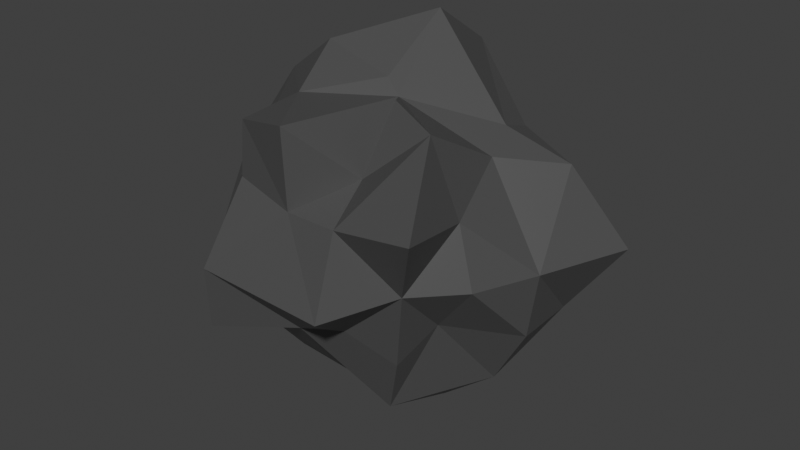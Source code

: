 # Source: bill_the_rock.blend  (saved by Blender 2.93.21; exported with 4.5.12 LTS)
import bpy
from mathutils import Matrix  # noqa: F401  (used for matrix-valued properties, if any)

bpy.ops.wm.read_factory_settings(use_empty=True)
scene = bpy.context.scene
scene.name = 'Scene'

# ---- collections
col_collection = bpy.data.collections.new('Collection'); scene.collection.children.link(col_collection)

# ---- materials (node trees are filled in below, after node groups)
mat_material = bpy.data.materials.new('Material')
mat_material.alpha_threshold = 0.0
mat_material.use_transparent_shadow = False
mat_material.line_color = (0.0, 0.0, 0.0, 1.0)

# ---- material node trees
mat_material.use_nodes = True; mat_material.node_tree.nodes.clear()
_N = mat_material.node_tree.nodes; _L = mat_material.node_tree.links
n0 = _N.new('ShaderNodeOutputMaterial'); n0.name = 'Material Output'; n0.location = (300, 300)
n1 = _N.new('ShaderNodeBsdfPrincipled'); n1.name = 'Principled BSDF'; n1.location = (10, 300)
n1.distribution = 'GGX'
n1.subsurface_method = 'RANDOM_WALK_SKIN'
n1.inputs[0].default_value = (0.07564, 0.07564, 0.07564, 1.0)
n1.inputs[2].default_value = 0.4
n1.inputs[3].default_value = 1.45
n1.inputs[27].default_value = (0.0, 0.0, 0.0, 1.0)
n1.inputs[28].default_value = 1.0
_L.new(n1.outputs[0], n0.inputs[0])
n0.is_active_output = True

# ---- world
world_world = bpy.data.worlds.new('World'); scene.world = world_world
world_world.use_nodes = True; world_world.node_tree.nodes.clear()
_N = world_world.node_tree.nodes; _L = world_world.node_tree.links
n0 = _N.new('ShaderNodeOutputWorld'); n0.name = 'World Output'; n0.location = (300, 300)
n1 = _N.new('ShaderNodeBackground'); n1.name = 'Background'; n1.location = (10, 300)
n1.inputs[0].default_value = (0.05088, 0.05088, 0.05088, 1.0)
_L.new(n1.outputs[0], n0.inputs[0])
n0.is_active_output = True
world_world.color = (0.05088, 0.05088, 0.05088)
world_world.use_sun_shadow = False
world_world.sun_shadow_jitter_overblur = 0.0

# ---- meshes
me_cube = bpy.data.meshes.new('Cube')
me_cube.from_pydata([(0.409, 0.3955, 0.406), (-0.4485, 0.4329, 0.4864), (-0.4336, -0.008366, -0.4432), (-0.4967, -0.3283, -0.492), (-0.1532, 0.522, -0.3115), (-0.3432, 0.3872, -0.5101), (0.6995, 0.2934, 0.3492), (0.5939, 0.5823, -0.0002504), (0.4177, 0.6172, -0.3588), (-0.4883, -0.5164, -0.2529), (-0.2944, -0.5467, 0.3012), (0.644, -0.6502, 0.3412), (0.4704, -0.4788, 0.0004086), (0.3733, -0.392, -0.3901), (-0.4282, 0.426, 0.2279), (-0.5824, 0.5823, -0.0002505), (-0.6104, 0.5969, -0.2952), (0.1887, -0.3738, 0.3687), (-1.863e-09, -0.6096, 0.6096), (-0.281, -0.5372, 0.5453), (0.4311, 0.2182, 0.4692), (0.4893, 0.04473, 0.4052), (0.4615, -0.3076, 0.6018), (-0.22, -0.4374, -0.4273), (0.0503, -0.6023, -0.2397), (0.2712, -0.3141, -0.6791), (-0.5545, 0.02304, 0.5472), (-0.002611, 0.64, 0.641), (0.4549, -0.2352, -0.2403), (0.5615, 0.01999, -0.5783), (-0.007305, 0.3445, 0.84), (-0.3266, 0.01487, 0.7228), (0.003518, -0.005709, 0.6369), (0.2902, -0.2979, 0.6907), (0.08504, -0.03541, 0.5792), (-0.2484, -0.2587, 0.5846), (0.2251, -0.5347, -0.2173), (0.3536, -0.8263, -0.001083), (0.2703, -0.6284, 0.2781), (-0.2827, -0.7897, -0.009199), (0.003518, -0.5948, 0.2554), (-0.3232, -0.742, -0.3121), (-0.7699, -0.3413, -0.3202), (-0.5803, -0.2571, 0.2604), (-0.75, -0.008894, -0.3104), (-0.669, -0.03964, 0.1597), (-0.769, 0.3342, -0.3352), (-0.75, 0.3079, 0.006322), (-0.462, 0.1902, 0.2058), (0.001238, 0.2753, -0.6562), (0.2703, 0.2609, -0.6112), (-0.315, -0.003204, -0.7175), (-0.005431, -0.009356, -0.8381), (0.3272, -0.005833, -0.7546), (-0.2702, -0.2724, -0.6127), (0.007143, -0.2724, -0.6367), (0.7092, 0.2992, -0.3053), (0.9315, 0.3943, 0.005507), (0.7242, -0.003204, -0.2993), (0.7711, -0.005721, 0.0003381), (0.6543, -0.2867, 0.001073), (0.5639, -0.2571, 0.2604), (-0.2475, 0.5834, 0.004391), (-0.3162, 0.729, 0.3162), (0.00591, 0.6547, -0.1622), (0.03291, 0.7043, -0.02179), (-5.588e-09, 0.7818, 0.3331), (0.2011, 0.4521, 0.2058)], [], [(31, 32, 30), (27, 30, 20), (31, 26, 35), (20, 34, 21), (24, 39, 41), (13, 36, 25), (10, 9, 39), (39, 9, 41), (36, 24, 25), (43, 45, 42), (45, 48, 47), (26, 45, 43), (45, 26, 48), (8, 29, 50), (50, 29, 53), (55, 25, 24), (8, 56, 29), (7, 6, 57), (20, 21, 6), (61, 22, 11), (58, 28, 29), (34, 30, 32), (1, 63, 14), (66, 27, 67), (67, 0, 6), (4, 64, 8), (35, 32, 31), (30, 1, 31), (0, 27, 20), (10, 35, 26), (1, 26, 31), (18, 35, 19), (17, 34, 18), (22, 34, 33), (22, 33, 17), (24, 37, 39), (37, 40, 39), (36, 12, 37), (39, 40, 10), (38, 12, 11), (38, 22, 17), (40, 17, 18), (19, 40, 18), (9, 23, 41), (47, 44, 45), (24, 41, 23), (42, 45, 44), (43, 9, 10), (9, 42, 3), (48, 1, 14), (10, 26, 43), (14, 47, 48), (16, 47, 15), (2, 46, 5), (46, 16, 5), (44, 3, 42), (51, 49, 52), (53, 49, 50), (55, 51, 52), (55, 53, 25), (50, 4, 8), (5, 4, 49), (25, 29, 28), (23, 55, 24), (25, 28, 13), (54, 2, 51), (3, 54, 23), (59, 56, 57), (5, 51, 2), (59, 6, 21), (60, 58, 59), (59, 61, 60), (56, 7, 57), (12, 61, 11), (0, 20, 6), (21, 22, 61), (12, 28, 60), (64, 62, 65), (29, 56, 58), (62, 66, 65), (16, 62, 4), (65, 66, 67), (5, 16, 4), (62, 14, 63), (63, 27, 66), (7, 67, 6), (67, 27, 0), (8, 65, 7), (34, 20, 30), (35, 34, 32), (30, 27, 1), (10, 19, 35), (18, 34, 35), (17, 33, 34), (22, 21, 34), (24, 36, 37), (37, 38, 40), (36, 13, 12), (38, 37, 12), (38, 11, 22), (40, 38, 17), (19, 10, 40), (9, 3, 23), (47, 46, 44), (43, 42, 9), (48, 26, 1), (14, 15, 47), (16, 46, 47), (2, 44, 46), (44, 2, 3), (51, 5, 49), (53, 52, 49), (55, 54, 51), (55, 52, 53), (50, 49, 4), (25, 53, 29), (23, 54, 55), (54, 3, 2), (59, 58, 56), (59, 57, 6), (60, 28, 58), (59, 21, 61), (56, 8, 7), (12, 60, 61), (12, 13, 28), (64, 4, 62), (62, 63, 66), (16, 15, 62), (62, 15, 14), (63, 1, 27), (7, 65, 67), (8, 64, 65)])
_uv = me_cube.uv_layers.new(name='UVMap')
_uv.uv.foreach_set('vector', [0.8125, 0.6205, 0.75, 0.625, 0.75, 0.5625, 0.7481, 0.5, 0.75, 0.5625, 0.6284, 0.5625, 0.8125, 0.6205, 0.875, 0.6189, 0.8125, 0.6875, 0.6284, 0.5625, 0.7097, 0.6472, 0.6086, 0.625, 0.4346, 0.875, 0.5, 0.9287, 0.4375, 0.9375, 0.3695, 0.75, 0.4375, 0.8125, 0.375, 0.8125, 0.5733, 0.9553, 0.4345, 1.0, 0.5, 0.9287, 0.5, 0.9287, 0.4345, 1.0, 0.4375, 0.9375, 0.4375, 0.8125, 0.4346, 0.875, 0.375, 0.8125, 0.5625, 0.0625, 0.5359, 0.125, 0.4399, 0.0625, 0.5359, 0.125, 0.5625, 0.1875, 0.5, 0.1875, 0.625, 0.1311, 0.5359, 0.125, 0.5625, 0.0625, 0.5359, 0.125, 0.625, 0.1311, 0.5625, 0.1875, 0.3127, 0.5, 0.375, 0.6194, 0.3125, 0.5625, 0.3125, 0.5625, 0.375, 0.6194, 0.3125, 0.625, 0.25, 0.6875, 0.3125, 0.6904, 0.25, 0.75, 0.3127, 0.5, 0.4375, 0.5625, 0.375, 0.6194, 0.5, 0.5, 0.5625, 0.5543, 0.5, 0.5625, 0.6284, 0.5625, 0.6086, 0.625, 0.5625, 0.5543, 0.5625, 0.6875, 0.625, 0.696, 0.5625, 0.75, 0.4375, 0.625, 0.4241, 0.6875, 0.375, 0.6194, 0.7097, 0.6472, 0.75, 0.5625, 0.75, 0.625, 0.625, 0.2584, 0.5625, 0.3125, 0.5625, 0.25, 0.5625, 0.375, 0.625, 0.3769, 0.5625, 0.4375, 0.5625, 0.4375, 0.625, 0.5, 0.5625, 0.5543, 0.4166, 0.3334, 0.4375, 0.3777, 0.3753, 0.438, 0.8125, 0.6875, 0.75, 0.625, 0.8125, 0.6205, 0.75, 0.5625, 0.8666, 0.5, 0.8125, 0.6205, 0.625, 0.5, 0.7481, 0.5, 0.6284, 0.5625, 0.875, 0.75, 0.8125, 0.6875, 0.875, 0.6189, 0.8666, 0.5, 0.875, 0.6189, 0.8125, 0.6205, 0.75, 0.75, 0.8125, 0.6875, 0.8125, 0.75, 0.6875, 0.75, 0.7097, 0.6472, 0.75, 0.75, 0.625, 0.696, 0.7097, 0.6472, 0.6875, 0.6875, 0.625, 0.696, 0.6875, 0.6875, 0.6875, 0.75, 0.4346, 0.875, 0.5, 0.8125, 0.5, 0.9287, 0.5, 0.8125, 0.5625, 0.875, 0.5, 0.9287, 0.4375, 0.8125, 0.5, 0.75, 0.5, 0.8125, 0.5, 0.9287, 0.5625, 0.875, 0.5733, 0.9553, 0.5625, 0.8125, 0.5, 0.75, 0.5625, 0.75, 0.5625, 0.8125, 0.625, 0.696, 0.625, 0.8125, 0.5625, 0.875, 0.625, 0.8125, 0.625, 0.875, 0.625, 0.9375, 0.5625, 0.875, 0.625, 0.875, 0.4345, 1.0, 0.375, 0.9375, 0.4375, 0.9375, 0.5, 0.1875, 0.4375, 0.125, 0.5359, 0.125, 0.4346, 0.875, 0.4375, 0.9375, 0.375, 0.9375, 0.4399, 0.0625, 0.5359, 0.125, 0.4375, 0.125, 0.5625, 0.0625, 0.4345, 0.0, 0.5733, 0.0, 0.4345, 0.0, 0.4399, 0.0625, 0.375, 0.04808, 0.5625, 0.1875, 0.625, 0.2584, 0.5625, 0.25, 0.5733, 0.0, 0.625, 0.1311, 0.5625, 0.0625, 0.5625, 0.25, 0.5, 0.1875, 0.5625, 0.1875, 0.4375, 0.25, 0.5, 0.1875, 0.5, 0.25, 0.375, 0.125, 0.4375, 0.1875, 0.375, 0.2696, 0.4375, 0.1875, 0.4375, 0.25, 0.375, 0.2696, 0.4375, 0.125, 0.375, 0.04808, 0.4399, 0.0625, 0.1875, 0.625, 0.25, 0.5625, 0.25, 0.625, 0.3125, 0.625, 0.25, 0.5625, 0.3125, 0.5625, 0.25, 0.6875, 0.1875, 0.625, 0.25, 0.625, 0.25, 0.6875, 0.3125, 0.625, 0.3125, 0.6904, 0.3125, 0.5625, 0.25, 0.5, 0.3127, 0.5, 0.1561, 0.5275, 0.25, 0.5, 0.25, 0.5625, 0.3125, 0.6904, 0.375, 0.6194, 0.4241, 0.6875, 0.1875, 0.75, 0.25, 0.6875, 0.25, 0.75, 0.3125, 0.6904, 0.4241, 0.6875, 0.3695, 0.75, 0.1875, 0.6875, 0.125, 0.625, 0.1875, 0.625, 0.125, 0.7019, 0.1875, 0.6875, 0.1875, 0.75, 0.5, 0.625, 0.4375, 0.5625, 0.5, 0.5625, 0.1561, 0.5275, 0.1875, 0.625, 0.125, 0.625, 0.5, 0.625, 0.5625, 0.5543, 0.6086, 0.625, 0.5, 0.6875, 0.4375, 0.625, 0.5, 0.625, 0.5, 0.625, 0.5625, 0.6875, 0.5, 0.6875, 0.4375, 0.5625, 0.5, 0.5, 0.5, 0.5625, 0.5, 0.75, 0.5625, 0.6875, 0.5625, 0.75, 0.625, 0.5, 0.6284, 0.5625, 0.5625, 0.5543, 0.6086, 0.625, 0.625, 0.696, 0.5625, 0.6875, 0.5, 0.75, 0.4241, 0.6875, 0.5, 0.6875, 0.4375, 0.3777, 0.5, 0.3125, 0.5, 0.3859, 0.375, 0.6194, 0.4375, 0.5625, 0.4375, 0.625, 0.5, 0.3125, 0.5625, 0.375, 0.5, 0.3859, 0.4375, 0.25, 0.5, 0.3125, 0.4166, 0.3334, 0.5, 0.3859, 0.5625, 0.375, 0.5625, 0.4375, 0.375, 0.2696, 0.4375, 0.25, 0.4166, 0.3334, 0.5, 0.3125, 0.5625, 0.25, 0.5625, 0.3125, 0.5625, 0.3125, 0.625, 0.3769, 0.5625, 0.375, 0.5, 0.5, 0.5625, 0.4375, 0.5625, 0.5543, 0.5625, 0.4375, 0.625, 0.3769, 0.625, 0.5, 0.3753, 0.438, 0.5, 0.3859, 0.5, 0.5, 0.7097, 0.6472, 0.6284, 0.5625, 0.75, 0.5625, 0.8125, 0.6875, 0.7097, 0.6472, 0.75, 0.625, 0.75, 0.5625, 0.7481, 0.5, 0.8666, 0.5, 0.875, 0.75, 0.8125, 0.75, 0.8125, 0.6875, 0.75, 0.75, 0.7097, 0.6472, 0.8125, 0.6875, 0.6875, 0.75, 0.6875, 0.6875, 0.7097, 0.6472, 0.625, 0.696, 0.6086, 0.625, 0.7097, 0.6472, 0.4346, 0.875, 0.4375, 0.8125, 0.5, 0.8125, 0.5, 0.8125, 0.5625, 0.8125, 0.5625, 0.875, 0.4375, 0.8125, 0.3695, 0.75, 0.5, 0.75, 0.5625, 0.8125, 0.5, 0.8125, 0.5, 0.75, 0.5625, 0.8125, 0.5625, 0.75, 0.625, 0.696, 0.5625, 0.875, 0.5625, 0.8125, 0.625, 0.8125, 0.625, 0.9375, 0.5733, 0.9553, 0.5625, 0.875, 0.4345, 1.0, 0.375, 1.0, 0.375, 0.9375, 0.5, 0.1875, 0.4375, 0.1875, 0.4375, 0.125, 0.5625, 0.0625, 0.4399, 0.0625, 0.4345, 0.0, 0.5625, 0.1875, 0.625, 0.1311, 0.625, 0.2584, 0.5625, 0.25, 0.5, 0.25, 0.5, 0.1875, 0.4375, 0.25, 0.4375, 0.1875, 0.5, 0.1875, 0.375, 0.125, 0.4375, 0.125, 0.4375, 0.1875, 0.4375, 0.125, 0.375, 0.125, 0.375, 0.04808, 0.1875, 0.625, 0.1561, 0.5275, 0.25, 0.5625, 0.3125, 0.625, 0.25, 0.625, 0.25, 0.5625, 0.25, 0.6875, 0.1875, 0.6875, 0.1875, 0.625, 0.25, 0.6875, 0.25, 0.625, 0.3125, 0.625, 0.3125, 0.5625, 0.25, 0.5625, 0.25, 0.5, 0.3125, 0.6904, 0.3125, 0.625, 0.375, 0.6194, 0.1875, 0.75, 0.1875, 0.6875, 0.25, 0.6875, 0.1875, 0.6875, 0.125, 0.7019, 0.125, 0.625, 0.5, 0.625, 0.4375, 0.625, 0.4375, 0.5625, 0.5, 0.625, 0.5, 0.5625, 0.5625, 0.5543, 0.5, 0.6875, 0.4241, 0.6875, 0.4375, 0.625, 0.5, 0.625, 0.6086, 0.625, 0.5625, 0.6875, 0.4375, 0.5625, 0.3753, 0.438, 0.5, 0.5, 0.5, 0.75, 0.5, 0.6875, 0.5625, 0.6875, 0.5, 0.75, 0.3695, 0.75, 0.4241, 0.6875, 0.4375, 0.3777, 0.4166, 0.3334, 0.5, 0.3125, 0.5, 0.3125, 0.5625, 0.3125, 0.5625, 0.375, 0.4375, 0.25, 0.5, 0.25, 0.5, 0.3125, 0.5, 0.3125, 0.5, 0.25, 0.5625, 0.25, 0.5625, 0.3125, 0.625, 0.2584, 0.625, 0.3769, 0.5, 0.5, 0.5, 0.3859, 0.5625, 0.4375, 0.3753, 0.438, 0.4375, 0.3777, 0.5, 0.3859])
me_cube.materials.append(mat_material)
me_cube.use_remesh_preserve_volume = False
me_cube.use_remesh_preserve_attributes = False
me_cube.use_mirror_vertex_groups = False
me_cube.update()

# ---- objects
ob_cube = bpy.data.objects.new('Cube', me_cube)

# ---- transforms, parenting, visibility, modifiers, constraints
ob_cube.location = (0.0, 0.0, 0.0)
ob_cube.lock_rotations_4d = False
ob_cube.empty_display_type = 'ARROWS'
ob_cube.lineart.crease_threshold = 0.0

# ---- collection membership
col_collection.objects.link(ob_cube)

# ---- scene / render settings (as saved in the file)
scene.frame_start = 1; scene.frame_end = 250; scene.frame_set(1)
scene.render.engine = 'BLENDER_EEVEE_NEXT'
scene.cycles.use_denoising = False
scene.cycles.samples = 128
scene.cycles.sampling_pattern = 'TABULATED_SOBOL'
scene.cycles.use_adaptive_sampling = False
scene.cycles.use_light_tree = False
scene.view_settings.view_transform = 'Standard'
bpy.context.view_layer.update()

# ---- added for rendering (the .blend has no active camera and no usable light): camera, sun
cam_auto = bpy.data.cameras.new('AutoCamera')
cam_auto.lens = 50.0
cam_auto.sensor_width = 36.0
cam_auto.clip_end = 1000.0
ob_auto_camera = bpy.data.objects.new('AutoCamera', cam_auto)
scene.collection.objects.link(ob_auto_camera)
ob_auto_camera.location = (2.74583, -3.22025, 2.13297)
ob_auto_camera.rotation_euler = (1.09748, -7.21219e-08, 0.694738)
scene.camera = ob_auto_camera
light_auto_sun = bpy.data.lights.new('AutoSun', 'SUN')
light_auto_sun.energy = 3.0
light_auto_sun.angle = 0.0523599
ob_auto_sun = bpy.data.objects.new('AutoSun', light_auto_sun)
scene.collection.objects.link(ob_auto_sun)
ob_auto_sun.rotation_euler = (0.872665, 0.174533, 0.523599)
bpy.context.view_layer.update()
